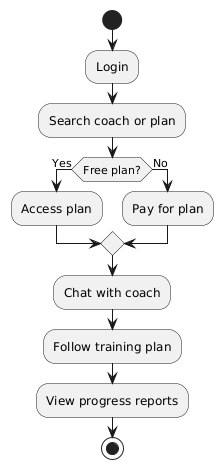

The diagram above was rendered by PlantUML. Its source (embedded in the PNG):
@startuml
start
:Login;
:Search coach or plan;
if (Free plan?) then (Yes)
  :Access plan;
else (No)
  :Pay for plan;
endif
:Chat with coach;
:Follow training plan;
:View progress reports;
stop
@enduml